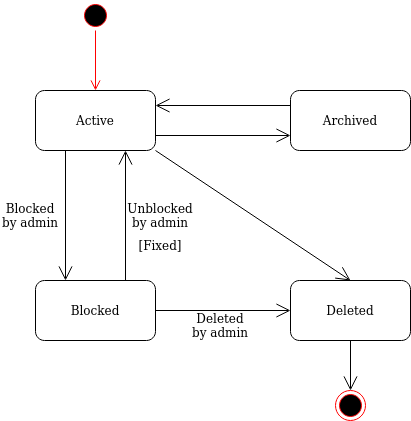

The diagram above was exported from draw.io. Its source (the exported page's mxGraphModel, read from the mxfile embedded in the PNG):
<mxGraphModel dx="1422" dy="760" grid="1" gridSize="10" guides="1" tooltips="1" connect="1" arrows="1" fold="1" page="1" pageScale="1" pageWidth="850" pageHeight="1100" math="0" shadow="0">
  <root>
    <mxCell id="0" />
    <mxCell id="1" parent="0" />
    <mxCell id="Y4AxZYVUnsqPN2rUWWC8-1" value="Active" style="rounded=1;whiteSpace=wrap;html=1;" parent="1" vertex="1">
      <mxGeometry x="155" y="170" width="120" height="60" as="geometry" />
    </mxCell>
    <mxCell id="Y4AxZYVUnsqPN2rUWWC8-3" value="Blocked" style="rounded=1;whiteSpace=wrap;html=1;" parent="1" vertex="1">
      <mxGeometry x="155" y="360" width="120" height="60" as="geometry" />
    </mxCell>
    <mxCell id="Y4AxZYVUnsqPN2rUWWC8-4" value="" style="ellipse;html=1;shape=startState;fillColor=#000000;strokeColor=#ff0000;" parent="1" vertex="1">
      <mxGeometry x="200" y="80" width="30" height="30" as="geometry" />
    </mxCell>
    <mxCell id="Y4AxZYVUnsqPN2rUWWC8-5" value="" style="edgeStyle=orthogonalEdgeStyle;html=1;verticalAlign=bottom;endArrow=open;endSize=8;strokeColor=#ff0000;rounded=0;" parent="1" source="Y4AxZYVUnsqPN2rUWWC8-4" edge="1">
      <mxGeometry relative="1" as="geometry">
        <mxPoint x="215" y="170" as="targetPoint" />
      </mxGeometry>
    </mxCell>
    <mxCell id="Y4AxZYVUnsqPN2rUWWC8-6" value="" style="endArrow=open;endFill=1;endSize=12;html=1;rounded=0;exitX=0.25;exitY=1;exitDx=0;exitDy=0;entryX=0.25;entryY=0;entryDx=0;entryDy=0;" parent="1" source="Y4AxZYVUnsqPN2rUWWC8-1" target="Y4AxZYVUnsqPN2rUWWC8-3" edge="1">
      <mxGeometry width="160" relative="1" as="geometry">
        <mxPoint x="340" y="390" as="sourcePoint" />
        <mxPoint x="500" y="390" as="targetPoint" />
      </mxGeometry>
    </mxCell>
    <mxCell id="Y4AxZYVUnsqPN2rUWWC8-11" value="" style="endArrow=open;endFill=1;endSize=12;html=1;rounded=0;exitX=0.75;exitY=0;exitDx=0;exitDy=0;entryX=0.75;entryY=1;entryDx=0;entryDy=0;" parent="1" source="Y4AxZYVUnsqPN2rUWWC8-3" target="Y4AxZYVUnsqPN2rUWWC8-1" edge="1">
      <mxGeometry width="160" relative="1" as="geometry">
        <mxPoint x="340" y="390" as="sourcePoint" />
        <mxPoint x="500" y="390" as="targetPoint" />
      </mxGeometry>
    </mxCell>
    <mxCell id="Y4AxZYVUnsqPN2rUWWC8-12" value="Blocked by admin" style="text;html=1;strokeColor=none;fillColor=none;align=center;verticalAlign=middle;whiteSpace=wrap;rounded=0;" parent="1" vertex="1">
      <mxGeometry x="120" y="280" width="60" height="30" as="geometry" />
    </mxCell>
    <mxCell id="Y4AxZYVUnsqPN2rUWWC8-13" value="[Fixed]" style="text;html=1;strokeColor=none;fillColor=none;align=center;verticalAlign=middle;whiteSpace=wrap;rounded=0;" parent="1" vertex="1">
      <mxGeometry x="250" y="310" width="60" height="30" as="geometry" />
    </mxCell>
    <mxCell id="Y4AxZYVUnsqPN2rUWWC8-14" value="Unblocked by admin" style="text;html=1;strokeColor=none;fillColor=none;align=center;verticalAlign=middle;whiteSpace=wrap;rounded=0;" parent="1" vertex="1">
      <mxGeometry x="245" y="280" width="70" height="30" as="geometry" />
    </mxCell>
    <mxCell id="Y4AxZYVUnsqPN2rUWWC8-15" value="Archived" style="rounded=1;whiteSpace=wrap;html=1;" parent="1" vertex="1">
      <mxGeometry x="410" y="170" width="120" height="60" as="geometry" />
    </mxCell>
    <mxCell id="Y4AxZYVUnsqPN2rUWWC8-18" value="Deleted" style="rounded=1;whiteSpace=wrap;html=1;" parent="1" vertex="1">
      <mxGeometry x="410" y="360" width="120" height="60" as="geometry" />
    </mxCell>
    <mxCell id="Y4AxZYVUnsqPN2rUWWC8-20" value="" style="endArrow=open;endFill=1;endSize=12;html=1;rounded=0;exitX=1;exitY=0.75;exitDx=0;exitDy=0;entryX=0;entryY=0.75;entryDx=0;entryDy=0;" parent="1" source="Y4AxZYVUnsqPN2rUWWC8-1" target="Y4AxZYVUnsqPN2rUWWC8-15" edge="1">
      <mxGeometry width="160" relative="1" as="geometry">
        <mxPoint x="280" y="210" as="sourcePoint" />
        <mxPoint x="460" y="200" as="targetPoint" />
      </mxGeometry>
    </mxCell>
    <mxCell id="Y4AxZYVUnsqPN2rUWWC8-21" value="" style="endArrow=open;endFill=1;endSize=12;html=1;rounded=0;exitX=1;exitY=1;exitDx=0;exitDy=0;entryX=0.5;entryY=0;entryDx=0;entryDy=0;" parent="1" source="Y4AxZYVUnsqPN2rUWWC8-1" target="Y4AxZYVUnsqPN2rUWWC8-18" edge="1">
      <mxGeometry width="160" relative="1" as="geometry">
        <mxPoint x="470" y="210" as="sourcePoint" />
        <mxPoint x="500" y="390" as="targetPoint" />
      </mxGeometry>
    </mxCell>
    <mxCell id="Y4AxZYVUnsqPN2rUWWC8-26" value="" style="endArrow=open;endFill=1;endSize=12;html=1;rounded=0;exitX=0;exitY=0.25;exitDx=0;exitDy=0;entryX=1;entryY=0.25;entryDx=0;entryDy=0;" parent="1" source="Y4AxZYVUnsqPN2rUWWC8-15" target="Y4AxZYVUnsqPN2rUWWC8-1" edge="1">
      <mxGeometry width="160" relative="1" as="geometry">
        <mxPoint x="340" y="390" as="sourcePoint" />
        <mxPoint x="480" y="200" as="targetPoint" />
      </mxGeometry>
    </mxCell>
    <mxCell id="Y4AxZYVUnsqPN2rUWWC8-27" value="" style="ellipse;html=1;shape=endState;fillColor=#000000;strokeColor=#ff0000;" parent="1" vertex="1">
      <mxGeometry x="455" y="470" width="30" height="30" as="geometry" />
    </mxCell>
    <mxCell id="Y4AxZYVUnsqPN2rUWWC8-28" value="" style="endArrow=open;endFill=1;endSize=12;html=1;rounded=0;exitX=0.5;exitY=1;exitDx=0;exitDy=0;entryX=0.5;entryY=0;entryDx=0;entryDy=0;" parent="1" source="Y4AxZYVUnsqPN2rUWWC8-18" target="Y4AxZYVUnsqPN2rUWWC8-27" edge="1">
      <mxGeometry width="160" relative="1" as="geometry">
        <mxPoint x="340" y="485" as="sourcePoint" />
        <mxPoint x="500" y="485" as="targetPoint" />
      </mxGeometry>
    </mxCell>
    <mxCell id="Y4AxZYVUnsqPN2rUWWC8-29" value="" style="endArrow=open;endFill=1;endSize=12;html=1;rounded=0;exitX=1;exitY=0.5;exitDx=0;exitDy=0;entryX=0;entryY=0.5;entryDx=0;entryDy=0;" parent="1" source="Y4AxZYVUnsqPN2rUWWC8-3" target="Y4AxZYVUnsqPN2rUWWC8-18" edge="1">
      <mxGeometry width="160" relative="1" as="geometry">
        <mxPoint x="340" y="390" as="sourcePoint" />
        <mxPoint x="500" y="390" as="targetPoint" />
      </mxGeometry>
    </mxCell>
    <mxCell id="Y4AxZYVUnsqPN2rUWWC8-30" value="Deleted by admin" style="text;html=1;strokeColor=none;fillColor=none;align=center;verticalAlign=middle;whiteSpace=wrap;rounded=0;" parent="1" vertex="1">
      <mxGeometry x="310" y="390" width="60" height="30" as="geometry" />
    </mxCell>
  </root>
</mxGraphModel>